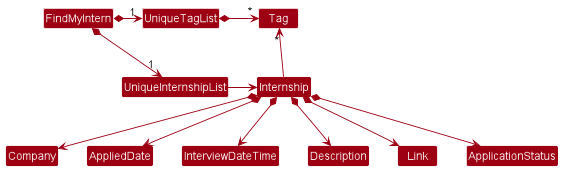

The diagram above was rendered by PlantUML. Its source (embedded in the PNG):
@startuml

!include style.puml
skinparam arrowThickness 1.1
skinparam arrowColor MODEL_COLOR
skinparam classBackgroundColor MODEL_COLOR

FindMyIntern *-right-> "1" UniqueInternshipList
FindMyIntern *-right-> "1" UniqueTagList
UniqueTagList -[hidden]down- UniqueInternshipList
UniqueTagList -[hidden]down- UniqueInternshipList

UniqueTagList *-right-> "*" Tag
UniqueInternshipList -right-> Internship

Internship -up-> "*" Tag

Internship *--> Company
Internship *--> AppliedDate
Internship *--> InterviewDateTime
Internship *--> Description
Internship *--> Link
Internship *--> ApplicationStatus
@enduml